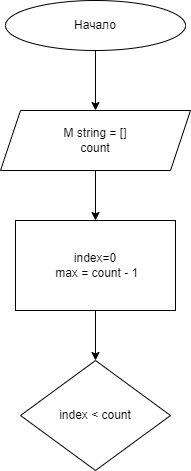

The diagram above was exported from draw.io. Its source (the exported page's mxGraphModel, read from the mxfile embedded in the PNG):
<mxGraphModel dx="624" dy="1204" grid="1" gridSize="10" guides="1" tooltips="1" connect="1" arrows="1" fold="1" page="1" pageScale="1" pageWidth="827" pageHeight="1169" math="0" shadow="0">
  <root>
    <mxCell id="0" />
    <mxCell id="1" parent="0" />
    <mxCell id="4" style="edgeStyle=none;html=1;exitX=0.5;exitY=1;exitDx=0;exitDy=0;entryX=0.5;entryY=0;entryDx=0;entryDy=0;" edge="1" parent="1" source="2" target="3">
      <mxGeometry relative="1" as="geometry" />
    </mxCell>
    <mxCell id="2" value="Начало" style="ellipse;whiteSpace=wrap;html=1;" vertex="1" parent="1">
      <mxGeometry x="200" y="70" width="180" height="50" as="geometry" />
    </mxCell>
    <mxCell id="7" style="edgeStyle=none;html=1;" edge="1" parent="1" source="3">
      <mxGeometry relative="1" as="geometry">
        <mxPoint x="290" y="290" as="targetPoint" />
      </mxGeometry>
    </mxCell>
    <mxCell id="3" value="M string = []&lt;br&gt;count" style="shape=parallelogram;perimeter=parallelogramPerimeter;whiteSpace=wrap;html=1;fixedSize=1;" vertex="1" parent="1">
      <mxGeometry x="195" y="180" width="190" height="60" as="geometry" />
    </mxCell>
    <mxCell id="9" style="edgeStyle=none;html=1;exitX=0.5;exitY=1;exitDx=0;exitDy=0;entryX=0.5;entryY=0;entryDx=0;entryDy=0;" edge="1" parent="1" source="6" target="8">
      <mxGeometry relative="1" as="geometry" />
    </mxCell>
    <mxCell id="6" value="index=0&lt;br&gt;&amp;nbsp;max = count - 1" style="rounded=0;whiteSpace=wrap;html=1;" vertex="1" parent="1">
      <mxGeometry x="210" y="290" width="160" height="90" as="geometry" />
    </mxCell>
    <mxCell id="8" value="index &amp;lt; count" style="rhombus;whiteSpace=wrap;html=1;" vertex="1" parent="1">
      <mxGeometry x="215" y="430" width="150" height="110" as="geometry" />
    </mxCell>
  </root>
</mxGraphModel>